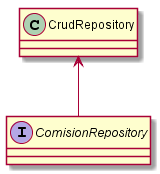

The diagram above was rendered by PlantUML. Its source (embedded in the PNG):
@startuml ComisionRepository
interface ComisionRepository {
}
CrudRepository <-- ComisionRepository
@enduml